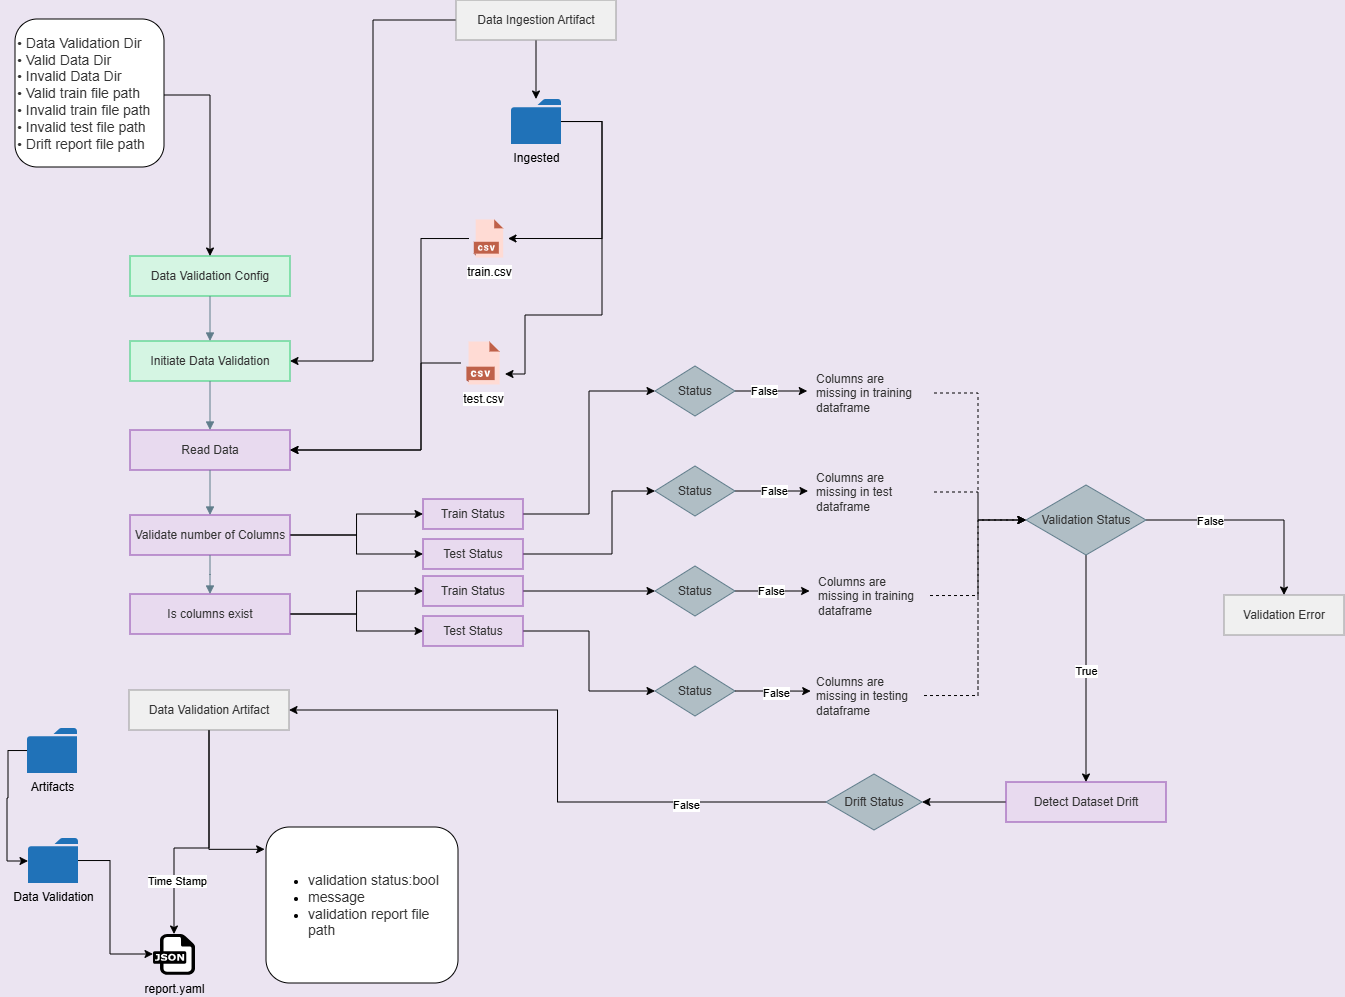

The diagram above was exported from draw.io. Its source (the exported page's mxGraphModel, read from the mxfile embedded in the PNG):
<mxGraphModel dx="854" dy="405" grid="0" gridSize="10" guides="0" tooltips="1" connect="1" arrows="1" fold="1" page="0" pageScale="1" pageWidth="850" pageHeight="1100" background="#EBE4F1" math="0" shadow="0">
  <root>
    <mxCell id="0" />
    <mxCell id="1" parent="0" />
    <mxCell id="wr_VF3_PvUx7EPSW-KXd-7" edge="1" parent="1" source="dataIngestionArtifact" style="edgeStyle=orthogonalEdgeStyle;rounded=0;orthogonalLoop=1;jettySize=auto;html=1;" target="wr_VF3_PvUx7EPSW-KXd-3">
      <mxGeometry relative="1" as="geometry" />
    </mxCell>
    <mxCell id="wr_VF3_PvUx7EPSW-KXd-10" edge="1" parent="1" source="dataIngestionArtifact" style="edgeStyle=orthogonalEdgeStyle;rounded=0;orthogonalLoop=1;jettySize=auto;html=1;entryX=1;entryY=0.5;entryDx=0;entryDy=0;" target="initiateDataValidation">
      <mxGeometry relative="1" as="geometry" />
    </mxCell>
    <mxCell id="dataIngestionArtifact" parent="1" style="rounded=0;whiteSpace=wrap;html=1;fillColor=#f0f0f0;strokeColor=#999999;fontColor=#333333;" value="Data Ingestion Artifact" vertex="1">
      <mxGeometry height="40" width="160" x="483" y="58" as="geometry" />
    </mxCell>
    <mxCell id="dataValidationConfig" parent="1" style="rounded=0;whiteSpace=wrap;html=1;fillColor=#d5f5e3;strokeColor=#2ecc71;fontColor=#333333;" value="Data Validation Config" vertex="1">
      <mxGeometry height="40" width="160" x="157" y="314" as="geometry" />
    </mxCell>
    <mxCell id="initiateDataValidation" parent="1" style="rounded=0;whiteSpace=wrap;html=1;fillColor=#d5f5e3;strokeColor=#2ecc71;fontColor=#333333;" value="Initiate Data Validation" vertex="1">
      <mxGeometry height="40" width="160" x="157" y="399" as="geometry" />
    </mxCell>
    <mxCell id="readData" parent="1" style="rounded=0;whiteSpace=wrap;html=1;fillColor=#e8daef;strokeColor=#8e44ad;fontColor=#333333;" value="Read Data" vertex="1">
      <mxGeometry height="40" width="160" x="157" y="488" as="geometry" />
    </mxCell>
    <mxCell id="wr_VF3_PvUx7EPSW-KXd-25" edge="1" parent="1" source="validateColumns" style="edgeStyle=orthogonalEdgeStyle;rounded=0;orthogonalLoop=1;jettySize=auto;html=1;exitX=1;exitY=0.5;exitDx=0;exitDy=0;entryX=0;entryY=0.5;entryDx=0;entryDy=0;" target="trainStatus1">
      <mxGeometry relative="1" as="geometry" />
    </mxCell>
    <mxCell id="wr_VF3_PvUx7EPSW-KXd-26" edge="1" parent="1" source="validateColumns" style="edgeStyle=orthogonalEdgeStyle;rounded=0;orthogonalLoop=1;jettySize=auto;html=1;entryX=0;entryY=0.5;entryDx=0;entryDy=0;" target="testStatus1">
      <mxGeometry relative="1" as="geometry" />
    </mxCell>
    <mxCell id="validateColumns" parent="1" style="rounded=0;whiteSpace=wrap;html=1;fillColor=#e8daef;strokeColor=#8e44ad;fontColor=#333333;" value="Validate number of Columns" vertex="1">
      <mxGeometry height="40" width="160" x="157" y="573" as="geometry" />
    </mxCell>
    <mxCell id="wr_VF3_PvUx7EPSW-KXd-27" edge="1" parent="1" source="isNumericalColumnsExist" style="edgeStyle=orthogonalEdgeStyle;rounded=0;orthogonalLoop=1;jettySize=auto;html=1;exitX=1;exitY=0.5;exitDx=0;exitDy=0;entryX=0;entryY=0.5;entryDx=0;entryDy=0;" target="trainStatus2">
      <mxGeometry relative="1" as="geometry" />
    </mxCell>
    <mxCell id="wr_VF3_PvUx7EPSW-KXd-28" edge="1" parent="1" source="isNumericalColumnsExist" style="edgeStyle=orthogonalEdgeStyle;rounded=0;orthogonalLoop=1;jettySize=auto;html=1;entryX=0;entryY=0.5;entryDx=0;entryDy=0;" target="testStatus2">
      <mxGeometry relative="1" as="geometry" />
    </mxCell>
    <mxCell id="isNumericalColumnsExist" parent="1" style="rounded=0;whiteSpace=wrap;html=1;fillColor=#e8daef;strokeColor=#8e44ad;fontColor=#333333;" value="Is columns exist" vertex="1">
      <mxGeometry height="40" width="160" x="157" y="652" as="geometry" />
    </mxCell>
    <mxCell id="wr_VF3_PvUx7EPSW-KXd-35" edge="1" parent="1" source="status1" style="edgeStyle=orthogonalEdgeStyle;rounded=0;orthogonalLoop=1;jettySize=auto;html=1;">
      <mxGeometry relative="1" as="geometry">
        <mxPoint x="834.2000122070312" y="449" as="targetPoint" />
      </mxGeometry>
    </mxCell>
    <mxCell id="wr_VF3_PvUx7EPSW-KXd-39" connectable="0" parent="wr_VF3_PvUx7EPSW-KXd-35" style="edgeLabel;html=1;align=center;verticalAlign=middle;resizable=0;points=[];" value="False" vertex="1">
      <mxGeometry relative="1" x="-0.2133" as="geometry">
        <mxPoint as="offset" />
      </mxGeometry>
    </mxCell>
    <mxCell id="status1" parent="1" style="shape=rhombus;whiteSpace=wrap;html=1;fillColor=#b0bec5;strokeColor=#607d8b;fontColor=#333333;" value="Status" vertex="1">
      <mxGeometry height="50" width="80" x="682" y="424" as="geometry" />
    </mxCell>
    <mxCell id="wr_VF3_PvUx7EPSW-KXd-36" edge="1" parent="1" source="status2" style="edgeStyle=orthogonalEdgeStyle;rounded=0;orthogonalLoop=1;jettySize=auto;html=1;">
      <mxGeometry relative="1" as="geometry">
        <mxPoint x="835.0000610351562" y="549" as="targetPoint" />
      </mxGeometry>
    </mxCell>
    <mxCell id="wr_VF3_PvUx7EPSW-KXd-40" connectable="0" parent="wr_VF3_PvUx7EPSW-KXd-36" style="edgeLabel;html=1;align=center;verticalAlign=middle;resizable=0;points=[];" value="False" vertex="1">
      <mxGeometry relative="1" x="0.0521" as="geometry">
        <mxPoint as="offset" />
      </mxGeometry>
    </mxCell>
    <mxCell id="status2" parent="1" style="shape=rhombus;whiteSpace=wrap;html=1;fillColor=#b0bec5;strokeColor=#607d8b;fontColor=#333333;" value="Status" vertex="1">
      <mxGeometry height="50" width="80" x="682" y="524" as="geometry" />
    </mxCell>
    <mxCell id="wr_VF3_PvUx7EPSW-KXd-37" edge="1" parent="1" source="status3" style="edgeStyle=orthogonalEdgeStyle;rounded=0;orthogonalLoop=1;jettySize=auto;html=1;">
      <mxGeometry relative="1" as="geometry">
        <mxPoint x="836.6000366210938" y="649" as="targetPoint" />
      </mxGeometry>
    </mxCell>
    <mxCell id="wr_VF3_PvUx7EPSW-KXd-41" connectable="0" parent="wr_VF3_PvUx7EPSW-KXd-37" style="edgeLabel;html=1;align=center;verticalAlign=middle;resizable=0;points=[];" value="False" vertex="1">
      <mxGeometry relative="1" x="-0.0509" as="geometry">
        <mxPoint as="offset" />
      </mxGeometry>
    </mxCell>
    <mxCell id="status3" parent="1" style="shape=rhombus;whiteSpace=wrap;html=1;fillColor=#b0bec5;strokeColor=#607d8b;fontColor=#333333;" value="Status" vertex="1">
      <mxGeometry height="50" width="80" x="682" y="624" as="geometry" />
    </mxCell>
    <mxCell id="status4" parent="1" style="shape=rhombus;whiteSpace=wrap;html=1;fillColor=#b0bec5;strokeColor=#607d8b;fontColor=#333333;" value="Status" vertex="1">
      <mxGeometry height="50" width="80" x="682" y="724" as="geometry" />
    </mxCell>
    <mxCell id="wr_VF3_PvUx7EPSW-KXd-29" edge="1" parent="1" source="trainStatus1" style="edgeStyle=orthogonalEdgeStyle;rounded=0;orthogonalLoop=1;jettySize=auto;html=1;entryX=0;entryY=0.5;entryDx=0;entryDy=0;" target="status1">
      <mxGeometry relative="1" as="geometry" />
    </mxCell>
    <mxCell id="trainStatus1" parent="1" style="rounded=0;whiteSpace=wrap;html=1;fillColor=#e8daef;strokeColor=#8e44ad;fontColor=#333333;" value="Train Status" vertex="1">
      <mxGeometry height="30" width="100" x="450" y="557" as="geometry" />
    </mxCell>
    <mxCell id="wr_VF3_PvUx7EPSW-KXd-30" edge="1" parent="1" source="testStatus1" style="edgeStyle=orthogonalEdgeStyle;rounded=0;orthogonalLoop=1;jettySize=auto;html=1;entryX=0;entryY=0.5;entryDx=0;entryDy=0;" target="status2">
      <mxGeometry relative="1" as="geometry">
        <Array as="points">
          <mxPoint x="639" y="612" />
          <mxPoint x="639" y="549" />
        </Array>
      </mxGeometry>
    </mxCell>
    <mxCell id="testStatus1" parent="1" style="rounded=0;whiteSpace=wrap;html=1;fillColor=#e8daef;strokeColor=#8e44ad;fontColor=#333333;" value="Test Status" vertex="1">
      <mxGeometry height="30" width="100" x="450" y="597" as="geometry" />
    </mxCell>
    <mxCell id="wr_VF3_PvUx7EPSW-KXd-31" edge="1" parent="1" source="trainStatus2" style="edgeStyle=orthogonalEdgeStyle;rounded=0;orthogonalLoop=1;jettySize=auto;html=1;entryX=0;entryY=0.5;entryDx=0;entryDy=0;" target="status3">
      <mxGeometry relative="1" as="geometry" />
    </mxCell>
    <mxCell id="trainStatus2" parent="1" style="rounded=0;whiteSpace=wrap;html=1;fillColor=#e8daef;strokeColor=#8e44ad;fontColor=#333333;" value="Train Status" vertex="1">
      <mxGeometry height="30" width="100" x="450" y="634" as="geometry" />
    </mxCell>
    <mxCell id="wr_VF3_PvUx7EPSW-KXd-32" edge="1" parent="1" source="testStatus2" style="edgeStyle=orthogonalEdgeStyle;rounded=0;orthogonalLoop=1;jettySize=auto;html=1;entryX=0;entryY=0.5;entryDx=0;entryDy=0;" target="status4">
      <mxGeometry relative="1" as="geometry" />
    </mxCell>
    <mxCell id="testStatus2" parent="1" style="rounded=0;whiteSpace=wrap;html=1;fillColor=#e8daef;strokeColor=#8e44ad;fontColor=#333333;" value="Test Status" vertex="1">
      <mxGeometry height="30" width="100" x="450" y="674" as="geometry" />
    </mxCell>
    <mxCell id="wr_VF3_PvUx7EPSW-KXd-43" edge="1" parent="1" source="validationStatus" style="edgeStyle=orthogonalEdgeStyle;rounded=0;orthogonalLoop=1;jettySize=auto;html=1;entryX=0.5;entryY=0;entryDx=0;entryDy=0;" target="validationError">
      <mxGeometry relative="1" as="geometry" />
    </mxCell>
    <mxCell id="wr_VF3_PvUx7EPSW-KXd-44" connectable="0" parent="wr_VF3_PvUx7EPSW-KXd-43" style="edgeLabel;html=1;align=center;verticalAlign=middle;resizable=0;points=[];" value="False" vertex="1">
      <mxGeometry relative="1" x="-0.4047" y="-1" as="geometry">
        <mxPoint as="offset" />
      </mxGeometry>
    </mxCell>
    <mxCell id="wr_VF3_PvUx7EPSW-KXd-55" edge="1" parent="1" source="validationStatus" style="edgeStyle=orthogonalEdgeStyle;rounded=0;orthogonalLoop=1;jettySize=auto;html=1;entryX=0.5;entryY=0;entryDx=0;entryDy=0;" target="detectDatasetDrift">
      <mxGeometry relative="1" as="geometry" />
    </mxCell>
    <mxCell id="wr_VF3_PvUx7EPSW-KXd-56" connectable="0" parent="wr_VF3_PvUx7EPSW-KXd-55" style="edgeLabel;html=1;align=center;verticalAlign=middle;resizable=0;points=[];" value="True" vertex="1">
      <mxGeometry relative="1" x="0.0191" as="geometry">
        <mxPoint as="offset" />
      </mxGeometry>
    </mxCell>
    <mxCell id="validationStatus" parent="1" style="shape=rhombus;whiteSpace=wrap;html=1;fillColor=#b0bec5;strokeColor=#607d8b;fontColor=#333333;" value="Validation Status" vertex="1">
      <mxGeometry height="70" width="120" x="1053" y="543" as="geometry" />
    </mxCell>
    <mxCell id="validationError" parent="1" style="rounded=0;whiteSpace=wrap;html=1;fillColor=#f0f0f0;strokeColor=#999999;fontColor=#333333;" value="Validation Error" vertex="1">
      <mxGeometry height="40" width="120" x="1251" y="653" as="geometry" />
    </mxCell>
    <mxCell id="wr_VF3_PvUx7EPSW-KXd-57" edge="1" parent="1" source="driftStatus" style="edgeStyle=orthogonalEdgeStyle;rounded=0;orthogonalLoop=1;jettySize=auto;html=1;entryX=1;entryY=0.5;entryDx=0;entryDy=0;" target="dataValidationArtifact">
      <mxGeometry relative="1" as="geometry" />
    </mxCell>
    <mxCell id="wr_VF3_PvUx7EPSW-KXd-58" connectable="0" parent="wr_VF3_PvUx7EPSW-KXd-57" style="edgeLabel;html=1;align=center;verticalAlign=middle;resizable=0;points=[];" value="False" vertex="1">
      <mxGeometry relative="1" x="-0.5526" y="3" as="geometry">
        <mxPoint as="offset" />
      </mxGeometry>
    </mxCell>
    <mxCell id="driftStatus" parent="1" style="shape=rhombus;whiteSpace=wrap;html=1;fillColor=#b0bec5;strokeColor=#607d8b;fontColor=#333333;" value="Drift Status" vertex="1">
      <mxGeometry height="56" width="96" x="853" y="832" as="geometry" />
    </mxCell>
    <mxCell id="wr_VF3_PvUx7EPSW-KXd-50" edge="1" parent="1" source="detectDatasetDrift" style="edgeStyle=orthogonalEdgeStyle;rounded=0;orthogonalLoop=1;jettySize=auto;html=1;exitX=0;exitY=0.5;exitDx=0;exitDy=0;entryX=1;entryY=0.5;entryDx=0;entryDy=0;" target="driftStatus">
      <mxGeometry relative="1" as="geometry" />
    </mxCell>
    <mxCell id="detectDatasetDrift" parent="1" style="rounded=0;whiteSpace=wrap;html=1;fillColor=#e8daef;strokeColor=#8e44ad;fontColor=#333333;" value="Detect Dataset Drift" vertex="1">
      <mxGeometry height="40" width="160" x="1033" y="840" as="geometry" />
    </mxCell>
    <mxCell id="wr_VF3_PvUx7EPSW-KXd-59" edge="1" parent="1" source="dataValidationArtifact" style="edgeStyle=orthogonalEdgeStyle;rounded=0;orthogonalLoop=1;jettySize=auto;html=1;exitX=0.5;exitY=1;exitDx=0;exitDy=0;" target="wr_VF3_PvUx7EPSW-KXd-9">
      <mxGeometry relative="1" as="geometry">
        <Array as="points">
          <mxPoint x="236" y="906" />
          <mxPoint x="201" y="906" />
        </Array>
      </mxGeometry>
    </mxCell>
    <mxCell id="wr_VF3_PvUx7EPSW-KXd-60" connectable="0" parent="wr_VF3_PvUx7EPSW-KXd-59" style="edgeLabel;html=1;align=center;verticalAlign=middle;resizable=0;points=[];" value="Time Stamp" vertex="1">
      <mxGeometry relative="1" x="0.5537" y="3" as="geometry">
        <mxPoint as="offset" />
      </mxGeometry>
    </mxCell>
    <mxCell id="dataValidationArtifact" parent="1" style="rounded=0;whiteSpace=wrap;html=1;fillColor=#f0f0f0;strokeColor=#999999;fontColor=#333333;" value="Data Validation Artifact" vertex="1">
      <mxGeometry height="40" width="160" x="156" y="748" as="geometry" />
    </mxCell>
    <mxCell id="e4" edge="1" parent="1" source="dataValidationConfig" style="edgeStyle=orthogonalEdgeStyle;rounded=0;orthogonalLoop=1;jettySize=auto;html=1;endArrow=block;endFill=1;strokeColor=#607d8b;" target="initiateDataValidation" value="">
      <mxGeometry relative="1" as="geometry" />
    </mxCell>
    <mxCell id="e5" edge="1" parent="1" source="initiateDataValidation" style="edgeStyle=orthogonalEdgeStyle;rounded=0;orthogonalLoop=1;jettySize=auto;html=1;endArrow=block;endFill=1;strokeColor=#607d8b;" target="readData" value="">
      <mxGeometry relative="1" as="geometry" />
    </mxCell>
    <mxCell id="e6" edge="1" parent="1" source="readData" style="edgeStyle=orthogonalEdgeStyle;rounded=0;orthogonalLoop=1;jettySize=auto;html=1;endArrow=block;endFill=1;strokeColor=#607d8b;" target="validateColumns" value="">
      <mxGeometry relative="1" as="geometry" />
    </mxCell>
    <mxCell id="e7" edge="1" parent="1" source="validateColumns" style="edgeStyle=orthogonalEdgeStyle;rounded=0;orthogonalLoop=1;jettySize=auto;html=1;endArrow=block;endFill=1;strokeColor=#607d8b;" target="isNumericalColumnsExist" value="">
      <mxGeometry relative="1" as="geometry" />
    </mxCell>
    <mxCell id="wr_VF3_PvUx7EPSW-KXd-45" edge="1" parent="1" source="e18_desc" style="edgeStyle=orthogonalEdgeStyle;rounded=0;orthogonalLoop=1;jettySize=auto;html=1;entryX=0;entryY=0.5;entryDx=0;entryDy=0;dashed=1;" target="validationStatus">
      <mxGeometry relative="1" as="geometry">
        <Array as="points">
          <mxPoint x="1005" y="451" />
          <mxPoint x="1005" y="578" />
        </Array>
      </mxGeometry>
    </mxCell>
    <mxCell id="e18_desc" parent="1" style="text;html=1;align=left;verticalAlign=middle;resizable=0;points=[];autosize=1;strokeColor=none;fillColor=none;fontColor=#333333;" value="Columns are&lt;br&gt;missing in training&lt;br&gt;dataframe" vertex="1">
      <mxGeometry height="50" width="120" x="841" y="426" as="geometry" />
    </mxCell>
    <mxCell id="wr_VF3_PvUx7EPSW-KXd-49" edge="1" parent="1" source="e19_desc" style="edgeStyle=orthogonalEdgeStyle;rounded=0;orthogonalLoop=1;jettySize=auto;html=1;entryX=0;entryY=0.5;entryDx=0;entryDy=0;dashed=1;" target="validationStatus">
      <mxGeometry relative="1" as="geometry">
        <Array as="points">
          <mxPoint x="1005" y="550" />
          <mxPoint x="1005" y="578" />
        </Array>
      </mxGeometry>
    </mxCell>
    <mxCell id="e19_desc" parent="1" style="text;html=1;align=left;verticalAlign=middle;resizable=0;points=[];autosize=1;strokeColor=none;fillColor=none;fontColor=#333333;" value="Columns are&lt;br&gt;missing in test&lt;br&gt;dataframe" vertex="1">
      <mxGeometry height="50" width="120" x="841" y="525" as="geometry" />
    </mxCell>
    <mxCell id="wr_VF3_PvUx7EPSW-KXd-47" edge="1" parent="1" source="e20_desc" style="edgeStyle=orthogonalEdgeStyle;rounded=0;orthogonalLoop=1;jettySize=auto;html=1;entryX=0;entryY=0.5;entryDx=0;entryDy=0;dashed=1;" target="validationStatus">
      <mxGeometry relative="1" as="geometry" />
    </mxCell>
    <mxCell id="e20_desc" parent="1" style="text;html=1;align=left;verticalAlign=middle;resizable=0;points=[];autosize=1;strokeColor=none;fillColor=none;fontColor=#333333;" value="Columns are&lt;br&gt;missing in training&lt;br&gt;dataframe" vertex="1">
      <mxGeometry height="55" width="114" x="843" y="626" as="geometry" />
    </mxCell>
    <mxCell id="wr_VF3_PvUx7EPSW-KXd-48" edge="1" parent="1" source="e21_desc" style="edgeStyle=orthogonalEdgeStyle;rounded=0;orthogonalLoop=1;jettySize=auto;html=1;entryX=0;entryY=0.5;entryDx=0;entryDy=0;dashed=1;" target="validationStatus">
      <mxGeometry relative="1" as="geometry">
        <Array as="points">
          <mxPoint x="1005" y="754" />
          <mxPoint x="1005" y="578" />
        </Array>
      </mxGeometry>
    </mxCell>
    <mxCell id="e21_desc" parent="1" style="text;html=1;align=left;verticalAlign=middle;resizable=0;points=[];autosize=1;strokeColor=none;fillColor=none;fontColor=#333333;" value="Columns are&lt;br&gt;missing in testing&lt;br&gt;dataframe" vertex="1">
      <mxGeometry height="55" width="110" x="841" y="726" as="geometry" />
    </mxCell>
    <mxCell id="wr_VF3_PvUx7EPSW-KXd-62" edge="1" parent="1" source="wr_VF3_PvUx7EPSW-KXd-1" style="edgeStyle=orthogonalEdgeStyle;rounded=0;orthogonalLoop=1;jettySize=auto;html=1;entryX=0.5;entryY=0;entryDx=0;entryDy=0;" target="dataValidationConfig">
      <mxGeometry relative="1" as="geometry">
        <Array as="points">
          <mxPoint x="237" y="153" />
        </Array>
      </mxGeometry>
    </mxCell>
    <mxCell id="wr_VF3_PvUx7EPSW-KXd-1" parent="1" style="rounded=1;whiteSpace=wrap;html=1;align=left;" value="&lt;span style=&quot;color: rgb(51, 51, 51);&quot;&gt;&lt;font style=&quot;font-size: 14px;&quot;&gt;• Data Validation Dir&lt;br&gt;• Valid Data Dir&lt;br&gt;• Invalid Data Dir&lt;br&gt;• Valid train file path&lt;br&gt;• Invalid train file path&lt;br&gt;• Invalid test file path&lt;br&gt;• Drift report file path&lt;/font&gt;&lt;/span&gt;" vertex="1">
      <mxGeometry height="148" width="149" x="42" y="77" as="geometry" />
    </mxCell>
    <mxCell id="wr_VF3_PvUx7EPSW-KXd-19" edge="1" parent="1" source="wr_VF3_PvUx7EPSW-KXd-2" style="edgeStyle=orthogonalEdgeStyle;rounded=0;orthogonalLoop=1;jettySize=auto;html=1;entryX=1;entryY=0.5;entryDx=0;entryDy=0;" target="readData">
      <mxGeometry relative="1" as="geometry">
        <Array as="points">
          <mxPoint x="448" y="296" />
          <mxPoint x="448" y="508" />
        </Array>
      </mxGeometry>
    </mxCell>
    <mxCell id="wr_VF3_PvUx7EPSW-KXd-2" parent="1" style="shape=image;html=1;verticalAlign=top;verticalLabelPosition=bottom;labelBackgroundColor=#ffffff;imageAspect=0;aspect=fixed;image=https://icons.diagrams.net/icon-cache1/CAD_Database_Presentation_Spreadsheet_Vector_file_format-2933/19-1270.svg" value="train.csv" vertex="1">
      <mxGeometry height="39" width="39" x="496" y="277" as="geometry" />
    </mxCell>
    <mxCell id="wr_VF3_PvUx7EPSW-KXd-18" edge="1" parent="1" source="wr_VF3_PvUx7EPSW-KXd-3" style="edgeStyle=orthogonalEdgeStyle;rounded=0;orthogonalLoop=1;jettySize=auto;html=1;entryX=1;entryY=0.75;entryDx=0;entryDy=0;" target="wr_VF3_PvUx7EPSW-KXd-4">
      <mxGeometry relative="1" as="geometry">
        <Array as="points">
          <mxPoint x="629" y="180" />
          <mxPoint x="629" y="373" />
          <mxPoint x="552" y="373" />
          <mxPoint x="552" y="432" />
        </Array>
      </mxGeometry>
    </mxCell>
    <mxCell id="wr_VF3_PvUx7EPSW-KXd-23" edge="1" parent="1" source="wr_VF3_PvUx7EPSW-KXd-3" style="edgeStyle=orthogonalEdgeStyle;rounded=0;orthogonalLoop=1;jettySize=auto;html=1;entryX=1;entryY=0.5;entryDx=0;entryDy=0;" target="wr_VF3_PvUx7EPSW-KXd-2">
      <mxGeometry relative="1" as="geometry">
        <Array as="points">
          <mxPoint x="629" y="180" />
          <mxPoint x="629" y="296" />
        </Array>
      </mxGeometry>
    </mxCell>
    <mxCell id="wr_VF3_PvUx7EPSW-KXd-3" parent="1" style="sketch=0;pointerEvents=1;shadow=0;dashed=0;html=1;strokeColor=none;labelPosition=center;verticalLabelPosition=bottom;verticalAlign=top;outlineConnect=0;align=center;shape=mxgraph.office.concepts.folder;fillColor=#2072B8;" value="Ingested" vertex="1">
      <mxGeometry height="45" width="50" x="538" y="157" as="geometry" />
    </mxCell>
    <mxCell id="wr_VF3_PvUx7EPSW-KXd-24" edge="1" parent="1" source="wr_VF3_PvUx7EPSW-KXd-4" style="edgeStyle=orthogonalEdgeStyle;rounded=0;orthogonalLoop=1;jettySize=auto;html=1;entryX=1;entryY=0.5;entryDx=0;entryDy=0;" target="readData">
      <mxGeometry relative="1" as="geometry">
        <Array as="points">
          <mxPoint x="448" y="421" />
          <mxPoint x="448" y="508" />
        </Array>
      </mxGeometry>
    </mxCell>
    <mxCell id="wr_VF3_PvUx7EPSW-KXd-4" parent="1" style="shape=image;html=1;verticalAlign=top;verticalLabelPosition=bottom;labelBackgroundColor=#ffffff;imageAspect=0;aspect=fixed;image=https://icons.diagrams.net/icon-cache1/CAD_Database_Presentation_Spreadsheet_Vector_file_format-2933/19-1270.svg" value="test.csv" vertex="1">
      <mxGeometry height="44" width="44" x="488" y="399" as="geometry" />
    </mxCell>
    <mxCell id="wr_VF3_PvUx7EPSW-KXd-9" parent="1" style="dashed=0;outlineConnect=0;html=1;align=center;labelPosition=center;verticalLabelPosition=bottom;verticalAlign=top;shape=mxgraph.weblogos.json" value="report.yaml" vertex="1">
      <mxGeometry height="40.8" width="42" x="180" y="992" as="geometry" />
    </mxCell>
    <mxCell id="wr_VF3_PvUx7EPSW-KXd-38" edge="1" parent="1" source="status4" style="edgeStyle=orthogonalEdgeStyle;rounded=0;orthogonalLoop=1;jettySize=auto;html=1;entryX=-0.03;entryY=0.42;entryDx=0;entryDy=0;entryPerimeter=0;" target="e21_desc">
      <mxGeometry relative="1" as="geometry" />
    </mxCell>
    <mxCell id="wr_VF3_PvUx7EPSW-KXd-42" connectable="0" parent="wr_VF3_PvUx7EPSW-KXd-38" style="edgeLabel;html=1;align=center;verticalAlign=middle;resizable=0;points=[];" value="False" vertex="1">
      <mxGeometry relative="1" x="0.0716" y="-2" as="geometry">
        <mxPoint as="offset" />
      </mxGeometry>
    </mxCell>
    <mxCell id="wr_VF3_PvUx7EPSW-KXd-64" edge="1" parent="1" source="wr_VF3_PvUx7EPSW-KXd-51" style="edgeStyle=orthogonalEdgeStyle;rounded=0;orthogonalLoop=1;jettySize=auto;html=1;" target="wr_VF3_PvUx7EPSW-KXd-52">
      <mxGeometry relative="1" as="geometry">
        <Array as="points">
          <mxPoint x="35" y="809" />
          <mxPoint x="35" y="856" />
          <mxPoint x="34" y="856" />
          <mxPoint x="34" y="919" />
        </Array>
      </mxGeometry>
    </mxCell>
    <mxCell id="wr_VF3_PvUx7EPSW-KXd-51" parent="1" style="sketch=0;pointerEvents=1;shadow=0;dashed=0;html=1;strokeColor=none;labelPosition=center;verticalLabelPosition=bottom;verticalAlign=top;outlineConnect=0;align=center;shape=mxgraph.office.concepts.folder;fillColor=#2072B8;" value="Artifacts" vertex="1">
      <mxGeometry height="45" width="50" x="54" y="786" as="geometry" />
    </mxCell>
    <mxCell id="wr_VF3_PvUx7EPSW-KXd-54" edge="1" parent="1" source="wr_VF3_PvUx7EPSW-KXd-52" style="edgeStyle=orthogonalEdgeStyle;rounded=0;orthogonalLoop=1;jettySize=auto;html=1;" target="wr_VF3_PvUx7EPSW-KXd-9">
      <mxGeometry relative="1" as="geometry">
        <Array as="points">
          <mxPoint x="137" y="919" />
          <mxPoint x="137" y="1012" />
        </Array>
      </mxGeometry>
    </mxCell>
    <mxCell id="wr_VF3_PvUx7EPSW-KXd-52" parent="1" style="sketch=0;pointerEvents=1;shadow=0;dashed=0;html=1;strokeColor=none;labelPosition=center;verticalLabelPosition=bottom;verticalAlign=top;outlineConnect=0;align=center;shape=mxgraph.office.concepts.folder;fillColor=#2072B8;" value="Data Validation" vertex="1">
      <mxGeometry height="45" width="50" x="55" y="896" as="geometry" />
    </mxCell>
    <mxCell id="wr_VF3_PvUx7EPSW-KXd-61" parent="1" style="rounded=1;whiteSpace=wrap;html=1;align=left;" value="&lt;ul&gt;&lt;li&gt;&lt;font color=&quot;#333333&quot;&gt;&lt;span style=&quot;font-size: 14px;&quot;&gt;validation status:bool&lt;/span&gt;&lt;/font&gt;&lt;/li&gt;&lt;li&gt;&lt;font color=&quot;#333333&quot;&gt;&lt;span style=&quot;font-size: 14px;&quot;&gt;message&lt;/span&gt;&lt;/font&gt;&lt;/li&gt;&lt;li&gt;&lt;font color=&quot;#333333&quot;&gt;&lt;span style=&quot;font-size: 14px;&quot;&gt;validation report file path&lt;/span&gt;&lt;/font&gt;&lt;/li&gt;&lt;/ul&gt;" vertex="1">
      <mxGeometry height="156" width="192" x="293" y="885" as="geometry" />
    </mxCell>
    <mxCell id="wr_VF3_PvUx7EPSW-KXd-63" edge="1" parent="1" source="dataValidationArtifact" style="edgeStyle=orthogonalEdgeStyle;rounded=0;orthogonalLoop=1;jettySize=auto;html=1;entryX=-0.007;entryY=0.143;entryDx=0;entryDy=0;entryPerimeter=0;" target="wr_VF3_PvUx7EPSW-KXd-61">
      <mxGeometry relative="1" as="geometry">
        <Array as="points">
          <mxPoint x="236" y="907" />
        </Array>
      </mxGeometry>
    </mxCell>
  </root>
</mxGraphModel>